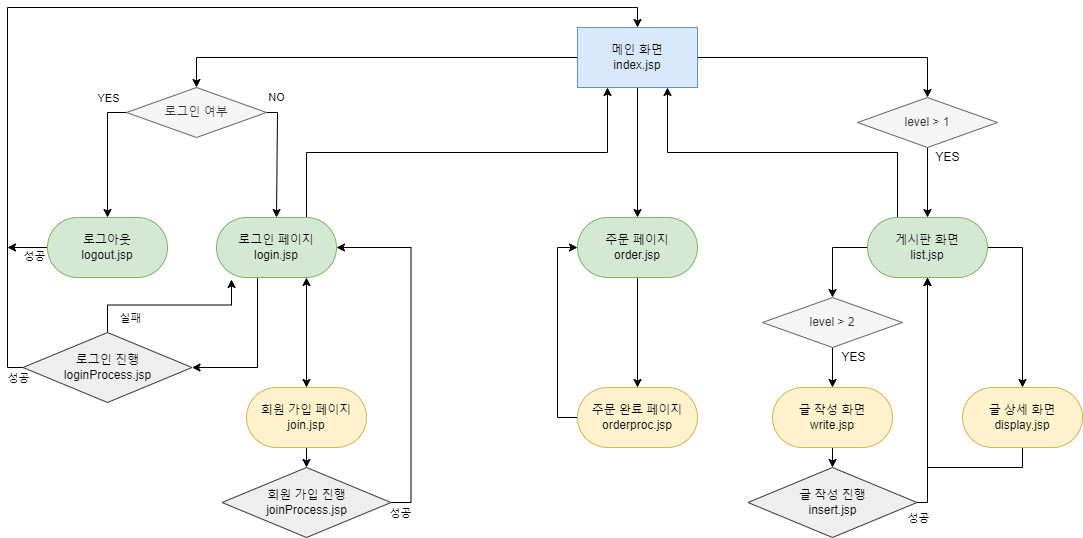

The diagram above was exported from draw.io. Its source (the exported page's mxGraphModel, read from the mxfile embedded in the PNG):
<mxGraphModel dx="1422" dy="754" grid="1" gridSize="10" guides="1" tooltips="1" connect="1" arrows="1" fold="1" page="1" pageScale="1" pageWidth="827" pageHeight="1169" math="0" shadow="0">
  <root>
    <mxCell id="0" />
    <mxCell id="1" parent="0" />
    <mxCell id="lTpKxAf-VfUzwLzRcoYB-17" style="edgeStyle=orthogonalEdgeStyle;rounded=0;orthogonalLoop=1;jettySize=auto;html=1;exitX=0;exitY=0.5;exitDx=0;exitDy=0;entryX=0.5;entryY=0;entryDx=0;entryDy=0;" edge="1" parent="1" source="lTpKxAf-VfUzwLzRcoYB-1" target="lTpKxAf-VfUzwLzRcoYB-9">
      <mxGeometry relative="1" as="geometry" />
    </mxCell>
    <mxCell id="lTpKxAf-VfUzwLzRcoYB-18" style="edgeStyle=orthogonalEdgeStyle;rounded=0;orthogonalLoop=1;jettySize=auto;html=1;exitX=1;exitY=0.5;exitDx=0;exitDy=0;entryX=0.5;entryY=0;entryDx=0;entryDy=0;" edge="1" parent="1" source="lTpKxAf-VfUzwLzRcoYB-1" target="lTpKxAf-VfUzwLzRcoYB-14">
      <mxGeometry relative="1" as="geometry" />
    </mxCell>
    <mxCell id="lTpKxAf-VfUzwLzRcoYB-19" style="edgeStyle=orthogonalEdgeStyle;rounded=0;orthogonalLoop=1;jettySize=auto;html=1;exitX=0.5;exitY=1;exitDx=0;exitDy=0;entryX=0.5;entryY=0;entryDx=0;entryDy=0;" edge="1" parent="1" source="lTpKxAf-VfUzwLzRcoYB-1" target="lTpKxAf-VfUzwLzRcoYB-7">
      <mxGeometry relative="1" as="geometry" />
    </mxCell>
    <mxCell id="lTpKxAf-VfUzwLzRcoYB-1" value="메인 화면&lt;br&gt;index.jsp" style="rounded=1;whiteSpace=wrap;html=1;arcSize=0;fillColor=#dae8fc;strokeColor=#6c8ebf;" vertex="1" parent="1">
      <mxGeometry x="610" y="60" width="120" height="60" as="geometry" />
    </mxCell>
    <mxCell id="lTpKxAf-VfUzwLzRcoYB-30" style="edgeStyle=orthogonalEdgeStyle;rounded=0;orthogonalLoop=1;jettySize=auto;html=1;exitX=0.25;exitY=1;exitDx=0;exitDy=0;entryX=1;entryY=0.5;entryDx=0;entryDy=0;" edge="1" parent="1" source="lTpKxAf-VfUzwLzRcoYB-5" target="lTpKxAf-VfUzwLzRcoYB-28">
      <mxGeometry relative="1" as="geometry">
        <Array as="points">
          <mxPoint x="290" y="310" />
          <mxPoint x="290" y="400" />
        </Array>
      </mxGeometry>
    </mxCell>
    <mxCell id="lTpKxAf-VfUzwLzRcoYB-34" style="endArrow=classic;startArrow=classic;html=1;fontFamily=Helvetica;fontSize=11;fontColor=default;align=center;strokeColor=default;edgeStyle=orthogonalEdgeStyle;exitX=0.75;exitY=1;exitDx=0;exitDy=0;entryX=0.5;entryY=0;entryDx=0;entryDy=0;" edge="1" parent="1" source="lTpKxAf-VfUzwLzRcoYB-5" target="lTpKxAf-VfUzwLzRcoYB-25">
      <mxGeometry relative="1" as="geometry" />
    </mxCell>
    <mxCell id="lTpKxAf-VfUzwLzRcoYB-47" style="edgeStyle=orthogonalEdgeStyle;rounded=0;orthogonalLoop=1;jettySize=auto;html=1;exitX=0.75;exitY=0;exitDx=0;exitDy=0;entryX=0.25;entryY=1;entryDx=0;entryDy=0;" edge="1" parent="1" source="lTpKxAf-VfUzwLzRcoYB-5" target="lTpKxAf-VfUzwLzRcoYB-1">
      <mxGeometry relative="1" as="geometry" />
    </mxCell>
    <mxCell id="lTpKxAf-VfUzwLzRcoYB-5" value="로그인 페이지&lt;br&gt;login.jsp" style="rounded=1;whiteSpace=wrap;html=1;arcSize=50;fillColor=#d5e8d4;strokeColor=#82b366;" vertex="1" parent="1">
      <mxGeometry x="249" y="250" width="120" height="60" as="geometry" />
    </mxCell>
    <mxCell id="lTpKxAf-VfUzwLzRcoYB-33" style="edgeStyle=orthogonalEdgeStyle;rounded=0;orthogonalLoop=1;jettySize=auto;html=1;exitX=0;exitY=0.5;exitDx=0;exitDy=0;" edge="1" parent="1" source="lTpKxAf-VfUzwLzRcoYB-6">
      <mxGeometry relative="1" as="geometry">
        <mxPoint x="40" y="280" as="targetPoint" />
      </mxGeometry>
    </mxCell>
    <mxCell id="lTpKxAf-VfUzwLzRcoYB-6" value="로그아웃&lt;br&gt;logout.jsp" style="rounded=1;whiteSpace=wrap;html=1;arcSize=50;fillColor=#d5e8d4;strokeColor=#82b366;" vertex="1" parent="1">
      <mxGeometry x="80" y="250" width="120" height="60" as="geometry" />
    </mxCell>
    <mxCell id="lTpKxAf-VfUzwLzRcoYB-43" style="edgeStyle=orthogonalEdgeStyle;rounded=0;orthogonalLoop=1;jettySize=auto;html=1;exitX=0.5;exitY=1;exitDx=0;exitDy=0;entryX=0.5;entryY=0;entryDx=0;entryDy=0;" edge="1" parent="1" source="lTpKxAf-VfUzwLzRcoYB-7" target="lTpKxAf-VfUzwLzRcoYB-75">
      <mxGeometry relative="1" as="geometry">
        <mxPoint x="670" y="420" as="targetPoint" />
      </mxGeometry>
    </mxCell>
    <mxCell id="lTpKxAf-VfUzwLzRcoYB-7" value="주문 페이지&lt;br&gt;order.jsp" style="rounded=1;whiteSpace=wrap;html=1;arcSize=50;fillColor=#d5e8d4;strokeColor=#82b366;" vertex="1" parent="1">
      <mxGeometry x="610" y="250" width="120" height="60" as="geometry" />
    </mxCell>
    <mxCell id="lTpKxAf-VfUzwLzRcoYB-59" style="edgeStyle=orthogonalEdgeStyle;rounded=0;orthogonalLoop=1;jettySize=auto;html=1;exitX=0;exitY=0.5;exitDx=0;exitDy=0;entryX=0.5;entryY=0;entryDx=0;entryDy=0;" edge="1" parent="1" source="lTpKxAf-VfUzwLzRcoYB-8" target="lTpKxAf-VfUzwLzRcoYB-58">
      <mxGeometry relative="1" as="geometry" />
    </mxCell>
    <mxCell id="lTpKxAf-VfUzwLzRcoYB-61" style="edgeStyle=orthogonalEdgeStyle;rounded=0;orthogonalLoop=1;jettySize=auto;html=1;exitX=1;exitY=0.5;exitDx=0;exitDy=0;entryX=0.5;entryY=0;entryDx=0;entryDy=0;" edge="1" parent="1" source="lTpKxAf-VfUzwLzRcoYB-8" target="lTpKxAf-VfUzwLzRcoYB-56">
      <mxGeometry relative="1" as="geometry" />
    </mxCell>
    <mxCell id="lTpKxAf-VfUzwLzRcoYB-72" style="edgeStyle=orthogonalEdgeStyle;rounded=0;orthogonalLoop=1;jettySize=auto;html=1;exitX=0.25;exitY=0;exitDx=0;exitDy=0;entryX=0.75;entryY=1;entryDx=0;entryDy=0;" edge="1" parent="1" source="lTpKxAf-VfUzwLzRcoYB-8" target="lTpKxAf-VfUzwLzRcoYB-1">
      <mxGeometry relative="1" as="geometry" />
    </mxCell>
    <mxCell id="lTpKxAf-VfUzwLzRcoYB-8" value="게시판 화면&lt;br&gt;list.jsp" style="rounded=1;whiteSpace=wrap;html=1;arcSize=50;fillColor=#d5e8d4;strokeColor=#82b366;" vertex="1" parent="1">
      <mxGeometry x="900" y="250" width="120" height="60" as="geometry" />
    </mxCell>
    <mxCell id="lTpKxAf-VfUzwLzRcoYB-11" style="edgeStyle=orthogonalEdgeStyle;rounded=0;orthogonalLoop=1;jettySize=auto;html=1;exitX=1;exitY=0.5;exitDx=0;exitDy=0;entryX=0.5;entryY=0;entryDx=0;entryDy=0;" edge="1" parent="1" source="lTpKxAf-VfUzwLzRcoYB-9" target="lTpKxAf-VfUzwLzRcoYB-5">
      <mxGeometry relative="1" as="geometry">
        <Array as="points">
          <mxPoint x="310" y="145" />
        </Array>
      </mxGeometry>
    </mxCell>
    <mxCell id="lTpKxAf-VfUzwLzRcoYB-20" value="NO" style="edgeLabel;html=1;align=center;verticalAlign=middle;resizable=0;points=[];" vertex="1" connectable="0" parent="lTpKxAf-VfUzwLzRcoYB-11">
      <mxGeometry x="-0.1733" y="-1" relative="1" as="geometry">
        <mxPoint y="-52" as="offset" />
      </mxGeometry>
    </mxCell>
    <mxCell id="lTpKxAf-VfUzwLzRcoYB-12" style="edgeStyle=orthogonalEdgeStyle;rounded=0;orthogonalLoop=1;jettySize=auto;html=1;exitX=0;exitY=0.5;exitDx=0;exitDy=0;" edge="1" parent="1" source="lTpKxAf-VfUzwLzRcoYB-9" target="lTpKxAf-VfUzwLzRcoYB-6">
      <mxGeometry relative="1" as="geometry">
        <Array as="points">
          <mxPoint x="140" y="145" />
        </Array>
      </mxGeometry>
    </mxCell>
    <mxCell id="lTpKxAf-VfUzwLzRcoYB-21" value="YES" style="edgeLabel;html=1;align=center;verticalAlign=middle;resizable=0;points=[];" vertex="1" connectable="0" parent="lTpKxAf-VfUzwLzRcoYB-12">
      <mxGeometry x="-0.1467" y="-3" relative="1" as="geometry">
        <mxPoint x="3" y="-49" as="offset" />
      </mxGeometry>
    </mxCell>
    <mxCell id="lTpKxAf-VfUzwLzRcoYB-9" value="로그인 여부" style="rhombus;whiteSpace=wrap;html=1;fillColor=#f5f5f5;fontColor=#333333;strokeColor=#666666;" vertex="1" parent="1">
      <mxGeometry x="159" y="120" width="140" height="50" as="geometry" />
    </mxCell>
    <mxCell id="lTpKxAf-VfUzwLzRcoYB-22" style="edgeStyle=orthogonalEdgeStyle;rounded=0;orthogonalLoop=1;jettySize=auto;html=1;exitX=0.5;exitY=1;exitDx=0;exitDy=0;entryX=0.5;entryY=0;entryDx=0;entryDy=0;startArrow=none;" edge="1" parent="1" source="lTpKxAf-VfUzwLzRcoYB-14" target="lTpKxAf-VfUzwLzRcoYB-8">
      <mxGeometry relative="1" as="geometry">
        <Array as="points" />
      </mxGeometry>
    </mxCell>
    <mxCell id="lTpKxAf-VfUzwLzRcoYB-14" value="level &amp;gt; 1" style="rhombus;whiteSpace=wrap;html=1;fillColor=#f5f5f5;fontColor=#333333;strokeColor=#666666;" vertex="1" parent="1">
      <mxGeometry x="890" y="130" width="140" height="50" as="geometry" />
    </mxCell>
    <mxCell id="lTpKxAf-VfUzwLzRcoYB-35" style="edgeStyle=orthogonalEdgeStyle;rounded=0;orthogonalLoop=1;jettySize=auto;html=1;exitX=0.5;exitY=1;exitDx=0;exitDy=0;entryX=0.5;entryY=0;entryDx=0;entryDy=0;" edge="1" parent="1" source="lTpKxAf-VfUzwLzRcoYB-25" target="lTpKxAf-VfUzwLzRcoYB-29">
      <mxGeometry relative="1" as="geometry" />
    </mxCell>
    <mxCell id="lTpKxAf-VfUzwLzRcoYB-25" value="회원 가입 페이지&lt;br&gt;join.jsp" style="rounded=1;whiteSpace=wrap;html=1;arcSize=50;fillColor=#fff2cc;strokeColor=#d6b656;" vertex="1" parent="1">
      <mxGeometry x="279" y="420" width="120" height="60" as="geometry" />
    </mxCell>
    <mxCell id="lTpKxAf-VfUzwLzRcoYB-31" style="edgeStyle=orthogonalEdgeStyle;rounded=0;orthogonalLoop=1;jettySize=auto;html=1;exitX=0;exitY=0.5;exitDx=0;exitDy=0;entryX=0.5;entryY=0;entryDx=0;entryDy=0;" edge="1" parent="1" source="lTpKxAf-VfUzwLzRcoYB-28" target="lTpKxAf-VfUzwLzRcoYB-1">
      <mxGeometry relative="1" as="geometry">
        <Array as="points">
          <mxPoint x="40" y="400" />
          <mxPoint x="40" y="40" />
          <mxPoint x="670" y="40" />
        </Array>
      </mxGeometry>
    </mxCell>
    <mxCell id="lTpKxAf-VfUzwLzRcoYB-37" value="성공" style="edgeLabel;html=1;align=center;verticalAlign=middle;resizable=0;points=[];" vertex="1" connectable="0" parent="lTpKxAf-VfUzwLzRcoYB-31">
      <mxGeometry x="-0.7802" y="3" relative="1" as="geometry">
        <mxPoint x="13" y="108" as="offset" />
      </mxGeometry>
    </mxCell>
    <mxCell id="lTpKxAf-VfUzwLzRcoYB-48" style="edgeStyle=orthogonalEdgeStyle;rounded=0;orthogonalLoop=1;jettySize=auto;html=1;exitX=0.5;exitY=0;exitDx=0;exitDy=0;entryX=0.125;entryY=1.033;entryDx=0;entryDy=0;entryPerimeter=0;" edge="1" parent="1" source="lTpKxAf-VfUzwLzRcoYB-28" target="lTpKxAf-VfUzwLzRcoYB-5">
      <mxGeometry relative="1" as="geometry" />
    </mxCell>
    <mxCell id="lTpKxAf-VfUzwLzRcoYB-49" value="실패" style="edgeLabel;html=1;align=center;verticalAlign=middle;resizable=0;points=[];" vertex="1" connectable="0" parent="lTpKxAf-VfUzwLzRcoYB-48">
      <mxGeometry x="-0.4329" y="2" relative="1" as="geometry">
        <mxPoint y="15" as="offset" />
      </mxGeometry>
    </mxCell>
    <mxCell id="lTpKxAf-VfUzwLzRcoYB-28" value="로그인 진행&lt;br&gt;loginProcess.jsp" style="rhombus;whiteSpace=wrap;html=1;fillColor=#eeeeee;strokeColor=#36393d;" vertex="1" parent="1">
      <mxGeometry x="55.5" y="365" width="169" height="70" as="geometry" />
    </mxCell>
    <mxCell id="lTpKxAf-VfUzwLzRcoYB-36" style="edgeStyle=orthogonalEdgeStyle;rounded=0;orthogonalLoop=1;jettySize=auto;html=1;exitX=1;exitY=0.5;exitDx=0;exitDy=0;entryX=1;entryY=0.5;entryDx=0;entryDy=0;" edge="1" parent="1" source="lTpKxAf-VfUzwLzRcoYB-29" target="lTpKxAf-VfUzwLzRcoYB-5">
      <mxGeometry relative="1" as="geometry" />
    </mxCell>
    <mxCell id="lTpKxAf-VfUzwLzRcoYB-40" value="성공" style="edgeLabel;html=1;align=center;verticalAlign=middle;resizable=0;points=[];" vertex="1" connectable="0" parent="lTpKxAf-VfUzwLzRcoYB-36">
      <mxGeometry x="-0.731" relative="1" as="geometry">
        <mxPoint x="-11" y="37" as="offset" />
      </mxGeometry>
    </mxCell>
    <mxCell id="lTpKxAf-VfUzwLzRcoYB-29" value="회원 가입 진행&lt;br&gt;joinProcess.jsp" style="rhombus;whiteSpace=wrap;html=1;fillColor=#eeeeee;strokeColor=#36393d;" vertex="1" parent="1">
      <mxGeometry x="254.5" y="500" width="169" height="70" as="geometry" />
    </mxCell>
    <mxCell id="lTpKxAf-VfUzwLzRcoYB-38" value="성공" style="edgeLabel;html=1;align=center;verticalAlign=middle;resizable=0;points=[];" vertex="1" connectable="0" parent="1">
      <mxGeometry x="70" y="430" as="geometry">
        <mxPoint x="-4" y="-142" as="offset" />
      </mxGeometry>
    </mxCell>
    <mxCell id="lTpKxAf-VfUzwLzRcoYB-24" value="YES" style="text;html=1;align=center;verticalAlign=middle;resizable=0;points=[];autosize=1;strokeColor=none;fillColor=none;labelBackgroundColor=default;rotation=0;" vertex="1" parent="1">
      <mxGeometry x="960" y="180" width="40" height="20" as="geometry" />
    </mxCell>
    <mxCell id="lTpKxAf-VfUzwLzRcoYB-44" style="edgeStyle=orthogonalEdgeStyle;rounded=0;orthogonalLoop=1;jettySize=auto;html=1;exitX=0;exitY=0.5;exitDx=0;exitDy=0;entryX=0;entryY=0.5;entryDx=0;entryDy=0;" edge="1" parent="1" source="lTpKxAf-VfUzwLzRcoYB-75" target="lTpKxAf-VfUzwLzRcoYB-7">
      <mxGeometry relative="1" as="geometry">
        <mxPoint x="610" y="450" as="sourcePoint" />
      </mxGeometry>
    </mxCell>
    <mxCell id="lTpKxAf-VfUzwLzRcoYB-67" style="edgeStyle=orthogonalEdgeStyle;rounded=0;orthogonalLoop=1;jettySize=auto;html=1;exitX=0.5;exitY=1;exitDx=0;exitDy=0;entryX=0.5;entryY=0;entryDx=0;entryDy=0;" edge="1" parent="1" source="lTpKxAf-VfUzwLzRcoYB-55" target="lTpKxAf-VfUzwLzRcoYB-66">
      <mxGeometry relative="1" as="geometry" />
    </mxCell>
    <mxCell id="lTpKxAf-VfUzwLzRcoYB-55" value="글 작성 화면&lt;br&gt;write.jsp" style="rounded=1;whiteSpace=wrap;html=1;arcSize=50;fillColor=#fff2cc;strokeColor=#d6b656;" vertex="1" parent="1">
      <mxGeometry x="805" y="420" width="120" height="60" as="geometry" />
    </mxCell>
    <mxCell id="lTpKxAf-VfUzwLzRcoYB-63" style="edgeStyle=orthogonalEdgeStyle;rounded=0;orthogonalLoop=1;jettySize=auto;html=1;exitX=0.5;exitY=1;exitDx=0;exitDy=0;" edge="1" parent="1" source="lTpKxAf-VfUzwLzRcoYB-56">
      <mxGeometry relative="1" as="geometry">
        <mxPoint x="960" y="310" as="targetPoint" />
      </mxGeometry>
    </mxCell>
    <mxCell id="lTpKxAf-VfUzwLzRcoYB-56" value="글 상세 화면&lt;br&gt;display.jsp" style="rounded=1;whiteSpace=wrap;html=1;arcSize=50;fillColor=#fff2cc;strokeColor=#d6b656;" vertex="1" parent="1">
      <mxGeometry x="995" y="420" width="120" height="60" as="geometry" />
    </mxCell>
    <mxCell id="lTpKxAf-VfUzwLzRcoYB-60" style="edgeStyle=orthogonalEdgeStyle;rounded=0;orthogonalLoop=1;jettySize=auto;html=1;exitX=0.5;exitY=1;exitDx=0;exitDy=0;entryX=0.5;entryY=0;entryDx=0;entryDy=0;" edge="1" parent="1" source="lTpKxAf-VfUzwLzRcoYB-58" target="lTpKxAf-VfUzwLzRcoYB-55">
      <mxGeometry relative="1" as="geometry" />
    </mxCell>
    <mxCell id="lTpKxAf-VfUzwLzRcoYB-58" value="level &amp;gt; 2" style="rhombus;whiteSpace=wrap;html=1;fillColor=#f5f5f5;fontColor=#333333;strokeColor=#666666;" vertex="1" parent="1">
      <mxGeometry x="795" y="330" width="140" height="50" as="geometry" />
    </mxCell>
    <mxCell id="lTpKxAf-VfUzwLzRcoYB-68" style="edgeStyle=orthogonalEdgeStyle;rounded=0;orthogonalLoop=1;jettySize=auto;html=1;exitX=1;exitY=0.5;exitDx=0;exitDy=0;entryX=0.5;entryY=1;entryDx=0;entryDy=0;" edge="1" parent="1" source="lTpKxAf-VfUzwLzRcoYB-66" target="lTpKxAf-VfUzwLzRcoYB-8">
      <mxGeometry relative="1" as="geometry">
        <Array as="points">
          <mxPoint x="960" y="535" />
        </Array>
      </mxGeometry>
    </mxCell>
    <mxCell id="lTpKxAf-VfUzwLzRcoYB-69" value="성공" style="edgeLabel;html=1;align=center;verticalAlign=middle;resizable=0;points=[];" vertex="1" connectable="0" parent="lTpKxAf-VfUzwLzRcoYB-68">
      <mxGeometry x="-0.7155" y="4" relative="1" as="geometry">
        <mxPoint x="-6" y="38" as="offset" />
      </mxGeometry>
    </mxCell>
    <mxCell id="lTpKxAf-VfUzwLzRcoYB-66" value="글 작성 진행&lt;br&gt;insert.jsp" style="rhombus;whiteSpace=wrap;html=1;fillColor=#eeeeee;strokeColor=#36393d;" vertex="1" parent="1">
      <mxGeometry x="780.5" y="500" width="169" height="70" as="geometry" />
    </mxCell>
    <mxCell id="lTpKxAf-VfUzwLzRcoYB-71" value="YES" style="text;html=1;align=center;verticalAlign=middle;resizable=0;points=[];autosize=1;strokeColor=none;fillColor=none;labelBackgroundColor=default;rotation=0;" vertex="1" parent="1">
      <mxGeometry x="866" y="380" width="40" height="20" as="geometry" />
    </mxCell>
    <mxCell id="lTpKxAf-VfUzwLzRcoYB-75" value="주문 완료 페이지&lt;br&gt;orderproc.jsp" style="rounded=1;whiteSpace=wrap;html=1;arcSize=50;fillColor=#fff2cc;strokeColor=#d6b656;" vertex="1" parent="1">
      <mxGeometry x="610" y="420" width="120" height="60" as="geometry" />
    </mxCell>
  </root>
</mxGraphModel>